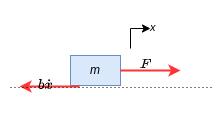

The diagram above was exported from draw.io. Its source (the exported page's mxGraphModel, read from the mxfile embedded in the PNG):
<mxGraphModel dx="741" dy="408" grid="1" gridSize="10" guides="1" tooltips="1" connect="1" arrows="1" fold="1" page="1" pageScale="1" pageWidth="850" pageHeight="1100" background="#ffffff" math="1" shadow="0">
  <root>
    <mxCell id="0" />
    <mxCell id="1" parent="0" />
    <mxCell id="zz99DSigE-1D_5kNtCWO-1" value="&lt;i&gt;m&lt;/i&gt;" style="rounded=0;whiteSpace=wrap;html=1;fillColor=#dae8fc;strokeColor=#6c8ebf;" vertex="1" parent="1">
      <mxGeometry x="380" y="260" width="50" height="30" as="geometry" />
    </mxCell>
    <mxCell id="zz99DSigE-1D_5kNtCWO-2" value="" style="endArrow=classic;html=1;rounded=0;strokeWidth=2;strokeColor=#FF3333;spacingBottom=0;labelPosition=center;verticalLabelPosition=top;align=center;verticalAlign=bottom;" edge="1" parent="1">
      <mxGeometry width="50" height="50" relative="1" as="geometry">
        <mxPoint x="430" y="275" as="sourcePoint" />
        <mxPoint x="490" y="275" as="targetPoint" />
      </mxGeometry>
    </mxCell>
    <mxCell id="zz99DSigE-1D_5kNtCWO-3" value="&lt;i&gt;x&lt;/i&gt;" style="endArrow=classic;html=1;rounded=0;strokeColor=#000000;strokeWidth=1;fontColor=#000000;labelPosition=right;verticalLabelPosition=top;align=left;verticalAlign=bottom;spacingRight=0;spacingLeft=18;spacingTop=0;spacingBottom=-8;" edge="1" parent="1">
      <mxGeometry width="50" height="50" relative="1" as="geometry">
        <mxPoint x="440" y="253" as="sourcePoint" />
        <mxPoint x="460" y="233" as="targetPoint" />
        <Array as="points">
          <mxPoint x="440" y="233" />
        </Array>
      </mxGeometry>
    </mxCell>
    <mxCell id="zz99DSigE-1D_5kNtCWO-7" value="&lt;pre style=&quot;margin-top: 0px; margin-bottom: calc(var(--s-prose-spacing) + 0.4em); padding: var(--su12); border: 0px; font-variant-numeric: inherit; font-variant-east-asian: inherit; font-stretch: inherit; line-height: var(--lh-md); font-family: var(--ff-mono); font-size: var(--fs-body1); vertical-align: baseline; box-sizing: inherit; width: auto; max-height: 600px; overflow: auto; background-color: var(--highlight-bg); border-radius: var(--br-md); color: var(--highlight-color); overflow-wrap: normal; text-align: left;&quot; class=&quot;lang-tex s-code-block&quot;&gt;&lt;br&gt;&lt;/pre&gt;" style="endArrow=classic;html=1;rounded=0;strokeWidth=2;strokeColor=#FF3333;spacingBottom=0;labelPosition=center;verticalLabelPosition=top;align=center;verticalAlign=bottom;" edge="1" parent="1">
      <mxGeometry width="50" height="50" relative="1" as="geometry">
        <mxPoint x="389" y="291.00000000000006" as="sourcePoint" />
        <mxPoint x="329" y="291.00000000000006" as="targetPoint" />
      </mxGeometry>
    </mxCell>
    <mxCell id="zz99DSigE-1D_5kNtCWO-5" value="" style="endArrow=none;dashed=1;html=1;dashPattern=1 3;strokeWidth=1;rounded=0;fontColor=#000000;fontSize=5;startArrow=none;" edge="1" parent="1">
      <mxGeometry width="50" height="50" relative="1" as="geometry">
        <mxPoint x="320" y="292" as="sourcePoint" />
        <mxPoint x="524" y="292" as="targetPoint" />
      </mxGeometry>
    </mxCell>
    <mxCell id="zz99DSigE-1D_5kNtCWO-13" value="&lt;span style=&quot;text-align: left;&quot;&gt;$$b\dot{x}$$&lt;br&gt;&lt;/span&gt;" style="text;html=1;align=center;verticalAlign=middle;resizable=0;points=[];autosize=1;strokeColor=none;fillColor=none;" vertex="1" parent="1">
      <mxGeometry x="310" y="275" width="90" height="30" as="geometry" />
    </mxCell>
    <mxCell id="zz99DSigE-1D_5kNtCWO-14" value="&lt;span style=&quot;color: rgba(0, 0, 0, 0); font-family: monospace; font-size: 0px; text-align: start;&quot;&gt;%3CmxGraphModel%3E%3Croot%3E%3CmxCell%20id%3D%220%22%2F%3E%3CmxCell%20id%3D%221%22%20parent%3D%220%22%2F%3E%3CmxCell%20id%3D%222%22%20value%3D%22%26lt%3Bspan%20style%3D%26quot%3Btext-align%3A%20left%3B%26quot%3B%26gt%3B%24%24b%5Cdot%7Bx%7D%24%24%26lt%3Bbr%26gt%3B%26lt%3B%2Fspan%26gt%3B%22%20style%3D%22text%3Bhtml%3D1%3Balign%3Dcenter%3BverticalAlign%3Dmiddle%3Bresizable%3D0%3Bpoints%3D%5B%5D%3Bautosize%3D1%3BstrokeColor%3Dnone%3BfillColor%3Dnone%3B%22%20vertex%3D%221%22%20parent%3D%221%22%3E%3CmxGeometry%20x%3D%22315%22%20y%3D%22277%22%20width%3D%2290%22%20height%3D%2230%22%20as%3D%22geometry%22%2F%3E%3C%2FmxCell%3E%3C%2Froot%3E%3C%2FmxGraphModel%3E&lt;/span&gt;" style="text;html=1;align=center;verticalAlign=middle;resizable=0;points=[];autosize=1;strokeColor=none;fillColor=none;" vertex="1" parent="1">
      <mxGeometry x="370" y="205" width="20" height="30" as="geometry" />
    </mxCell>
    <mxCell id="zz99DSigE-1D_5kNtCWO-15" value="$$F$$" style="text;html=1;align=center;verticalAlign=middle;resizable=0;points=[];autosize=1;strokeColor=none;fillColor=none;" vertex="1" parent="1">
      <mxGeometry x="425" y="254" width="60" height="30" as="geometry" />
    </mxCell>
  </root>
</mxGraphModel>